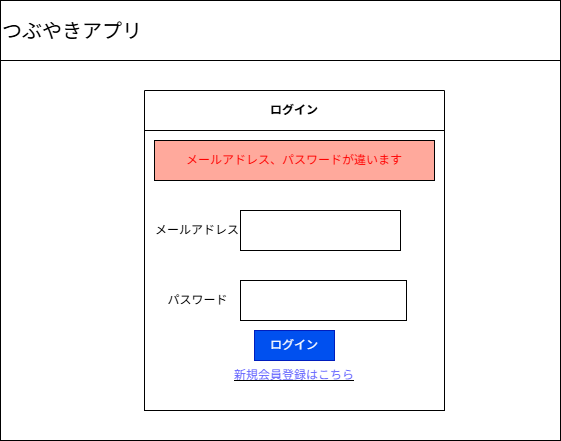

The diagram above was exported from draw.io. Its source (the exported page's mxGraphModel, read from the mxfile embedded in the PNG):
<mxGraphModel dx="872" dy="431" grid="1" gridSize="10" guides="1" tooltips="1" connect="1" arrows="1" fold="1" page="1" pageScale="1" pageWidth="827" pageHeight="1169" math="0" shadow="0">
  <root>
    <mxCell id="0" />
    <mxCell id="1" parent="0" />
    <mxCell id="OGRwg_7DrkSG1TKeAnPg-6" parent="1" style="rounded=0;whiteSpace=wrap;html=1;" value="" vertex="1">
      <mxGeometry height="380" width="560" x="120" y="80" as="geometry" />
    </mxCell>
    <mxCell id="KG3QZhrIcX5xu1U2srfK-1" parent="1" style="swimlane;whiteSpace=wrap;html=1;startSize=40;" value="ログイン" vertex="1">
      <mxGeometry height="320" width="300" x="264" y="110" as="geometry">
        <mxRectangle height="40" width="90" x="264" y="80" as="alternateBounds" />
      </mxGeometry>
    </mxCell>
    <mxCell id="KG3QZhrIcX5xu1U2srfK-6" parent="KG3QZhrIcX5xu1U2srfK-1" style="rounded=0;whiteSpace=wrap;html=1;" value="" vertex="1">
      <mxGeometry height="280" width="300" y="40" as="geometry" />
    </mxCell>
    <mxCell id="KG3QZhrIcX5xu1U2srfK-3" parent="KG3QZhrIcX5xu1U2srfK-1" style="rounded=0;whiteSpace=wrap;html=1;" value="" vertex="1">
      <mxGeometry height="40" width="166" x="96" y="190" as="geometry" />
    </mxCell>
    <mxCell id="KG3QZhrIcX5xu1U2srfK-5" parent="KG3QZhrIcX5xu1U2srfK-1" style="rounded=0;whiteSpace=wrap;html=1;fillColor=#0050ef;fontColor=#ffffff;strokeColor=#001DBC;" value="ログイン" vertex="1">
      <mxGeometry height="30" width="80" x="110" y="240" as="geometry" />
    </mxCell>
    <mxCell id="KG3QZhrIcX5xu1U2srfK-2" parent="KG3QZhrIcX5xu1U2srfK-1" style="rounded=0;whiteSpace=wrap;html=1;" value="" vertex="1">
      <mxGeometry height="40" width="160" x="96" y="120" as="geometry" />
    </mxCell>
    <mxCell id="OGRwg_7DrkSG1TKeAnPg-1" parent="KG3QZhrIcX5xu1U2srfK-1" style="text;html=1;whiteSpace=wrap;strokeColor=none;fillColor=none;align=center;verticalAlign=middle;rounded=0;autosize=1;resizable=0;" value="&lt;u&gt;&lt;font style=&quot;color: rgb(102, 102, 255);&quot;&gt;新規会員登録はこちら&lt;/font&gt;&lt;/u&gt;" vertex="1">
      <mxGeometry height="30" width="140" x="80" y="270" as="geometry" />
    </mxCell>
    <mxCell id="OGRwg_7DrkSG1TKeAnPg-4" parent="KG3QZhrIcX5xu1U2srfK-1" style="rounded=0;whiteSpace=wrap;html=1;fillColor=#FFA99C;strokeColor=light-dark(#000000,#FF7777);fontColor=#FF0000;" value="メールアドレス、パスワードが違います" vertex="1">
      <mxGeometry height="40" width="280" x="10" y="50" as="geometry" />
    </mxCell>
    <mxCell id="Sb4JoujoTmxjz4JxSQnh-2" parent="KG3QZhrIcX5xu1U2srfK-1" style="text;html=1;whiteSpace=wrap;strokeColor=none;fillColor=none;align=center;verticalAlign=middle;rounded=0;" value="メールアドレス" vertex="1">
      <mxGeometry height="30" width="86" x="10" y="125" as="geometry" />
    </mxCell>
    <mxCell id="Sb4JoujoTmxjz4JxSQnh-3" parent="KG3QZhrIcX5xu1U2srfK-1" style="text;html=1;whiteSpace=wrap;strokeColor=none;fillColor=none;align=center;verticalAlign=middle;rounded=0;" value="パスワード" vertex="1">
      <mxGeometry height="30" width="87" x="10" y="195" as="geometry" />
    </mxCell>
    <mxCell id="OGRwg_7DrkSG1TKeAnPg-5" parent="1" style="rounded=0;whiteSpace=wrap;html=1;align=left;fontSize=20;" value="つぶやきアプリ" vertex="1">
      <mxGeometry height="60" width="560" x="120" y="20" as="geometry" />
    </mxCell>
  </root>
</mxGraphModel>